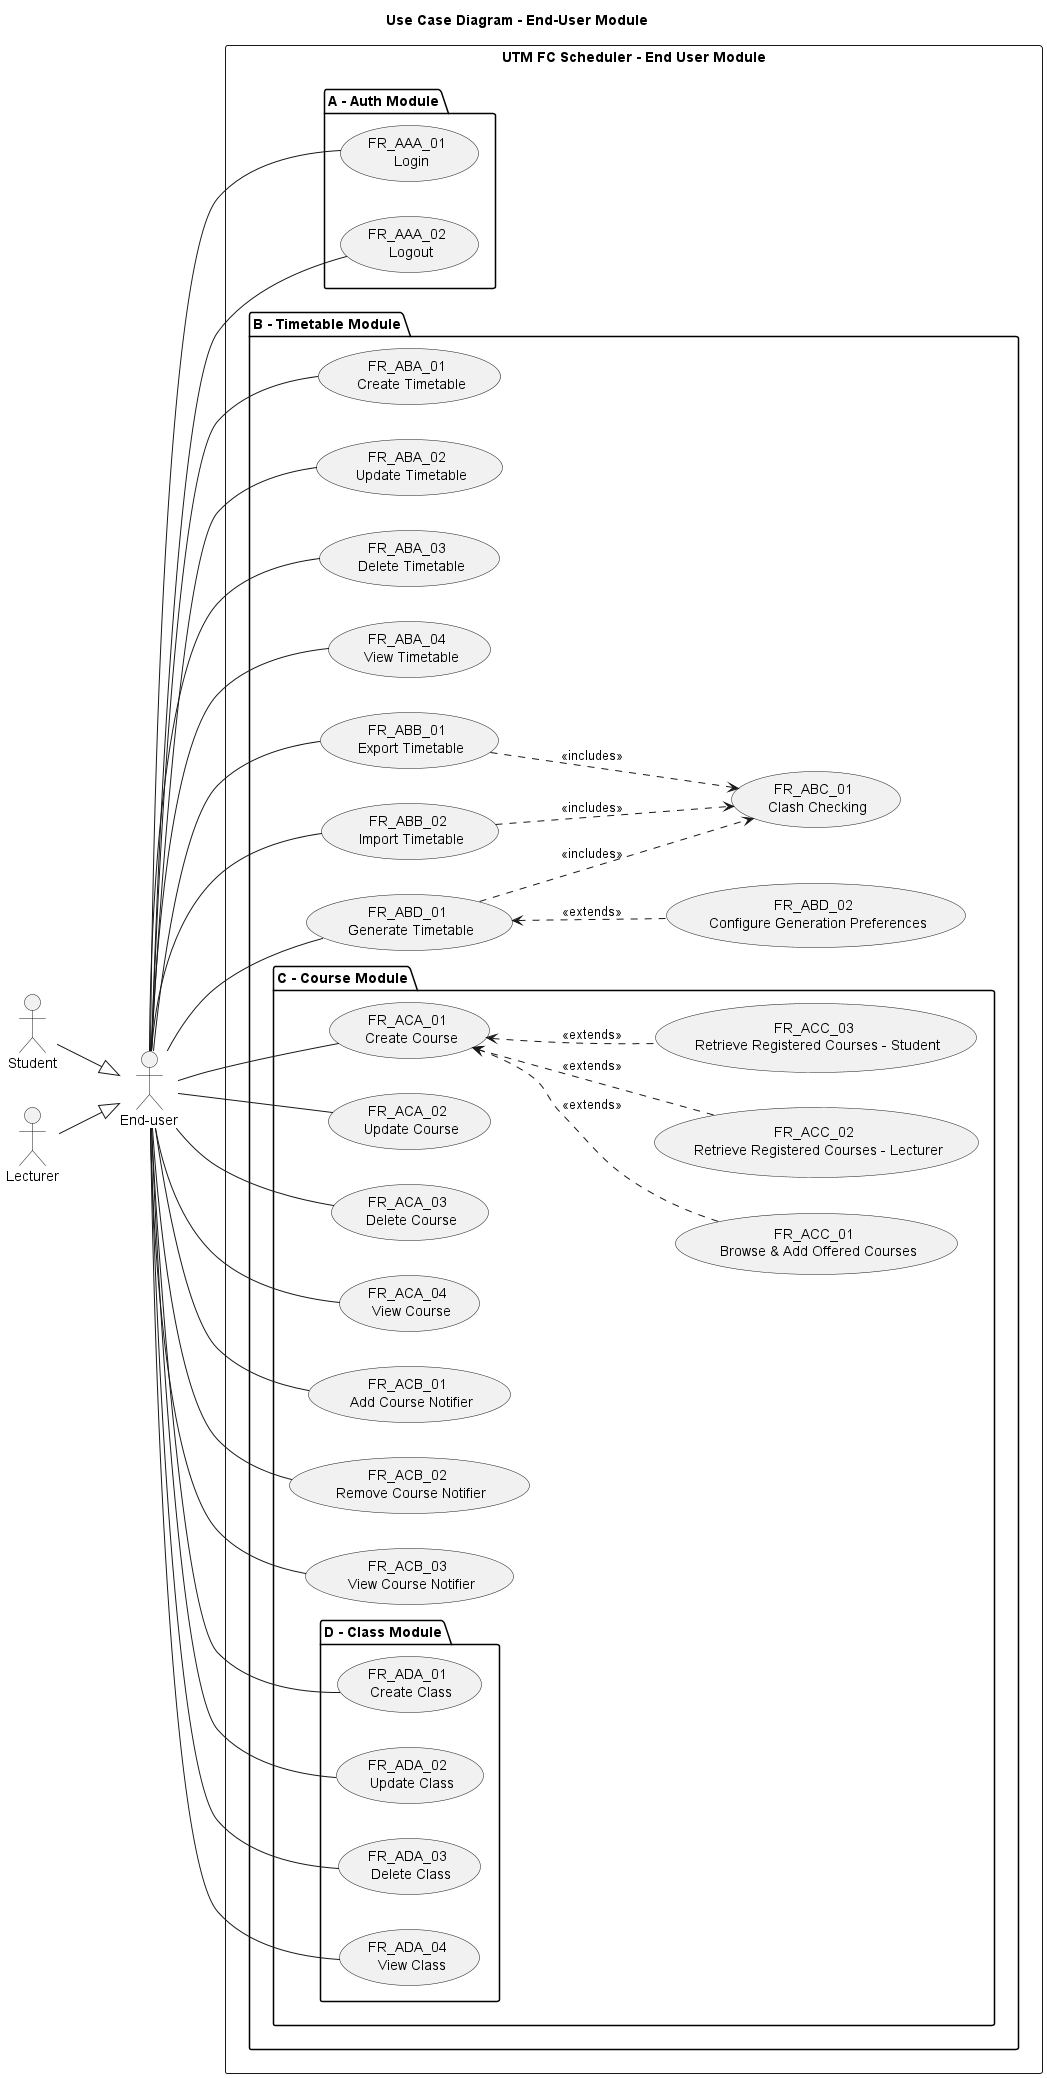

The diagram above was rendered by PlantUML. Its source (embedded in the PNG):
@startuml Use Case Diagram - End-User Module

title Use Case Diagram - End-User Module
left to right direction

' Use case ID format: FR_ABC_00
' FR: Functional Requirement
' A: Module. A for End-User, B for Academic Office Staff
' B: Sub-module
' C: Sub-module group
' 00: Use case number


' Actors
"End-user" as EU
Student --|> EU
Lecturer --|> EU


' Use Cases
rectangle "UTM FC Scheduler - End User Module" {
package "A - Auth Module" {
    usecase (FR_AAA_01 \n Login) as FR_AAA_01
    usecase (FR_AAA_02 \n Logout) as FR_AAA_02
}


package "B - Timetable Module" {
    ' CRUD Timetable operation
    usecase (FR_ABA_01 \n Create Timetable) as FR_ABA_01
    usecase (FR_ABA_02 \n Update Timetable) as FR_ABA_02
    usecase (FR_ABA_03 \n Delete Timetable) as FR_ABA_03
    usecase (FR_ABA_04 \n View Timetable) as FR_ABA_04

    usecase (FR_ABB_01 \n Export Timetable) as FR_ABB_01
    usecase (FR_ABB_02 \n Import Timetable) as FR_ABB_02

    usecase (FR_ABC_01 \n Clash Checking) as FR_ABC_01

    usecase (FR_ABD_01 \n Generate Timetable) as FR_ABD_01
    usecase (FR_ABD_02 \n Configure Generation Preferences) as FR_ABD_02



    package "C - Course Module" {
        ' CRUD Course operation
        usecase (FR_ACA_01 \n Create Course) as FR_ACA_01
        usecase (FR_ACA_02 \n Update Course) as FR_ACA_02
        usecase (FR_ACA_03 \n Delete Course) as FR_ACA_03
        usecase (FR_ACA_04 \n View Course) as FR_ACA_04

        ' CRUD Course Notifier operation
        usecase (FR_ACB_01 \n Add Course Notifier) as FR_ACB_01
        usecase (FR_ACB_02 \n Remove Course Notifier) as FR_ACB_02
        usecase (FR_ACB_03 \n View Course Notifier) as FR_ACB_03

        ' Alternative add course operation
        usecase (FR_ACC_01 \n Browse & Add Offered Courses) as FR_ACC_01
        usecase (FR_ACC_02 \n Retrieve Registered Courses - Lecturer) as FR_ACC_02
        usecase (FR_ACC_03 \n Retrieve Registered Courses - Student) as FR_ACC_03


        package "D - Class Module" {
            ' CRUD Class operation
            usecase (FR_ADA_01 \n Create Class) as FR_ADA_01
            usecase (FR_ADA_02 \n Update Class) as FR_ADA_02
            usecase (FR_ADA_03 \n Delete Class) as FR_ADA_03
            usecase (FR_ADA_04 \n View Class) as FR_ADA_04
        }
    }
}
}

' Associations
EU -- FR_AAA_01
EU -- FR_AAA_02

EU -- FR_ABA_01
EU -- FR_ABA_02
EU -- FR_ABA_03
EU -- FR_ABA_04
EU -- FR_ABB_01
EU -- FR_ABB_02
FR_ABB_01 ..> FR_ABC_01 : <<includes>>
FR_ABB_02 ..> FR_ABC_01 : <<includes>>
EU -- FR_ABD_01
FR_ABD_01 <.. FR_ABD_02 : <<extends>>
FR_ABD_01 ..> FR_ABC_01 : <<includes>>

EU -- FR_ACA_01
EU -- FR_ACA_02
EU -- FR_ACA_03
EU -- FR_ACA_04
EU -- FR_ACB_01
EU -- FR_ACB_02
EU -- FR_ACB_03
FR_ACA_01 <.. FR_ACC_01 : <<extends>>
FR_ACA_01 <.. FR_ACC_02 : <<extends>>
FR_ACA_01 <.. FR_ACC_03 : <<extends>>

EU -- FR_ADA_01
EU -- FR_ADA_02
EU -- FR_ADA_03
EU -- FR_ADA_04

@enduml